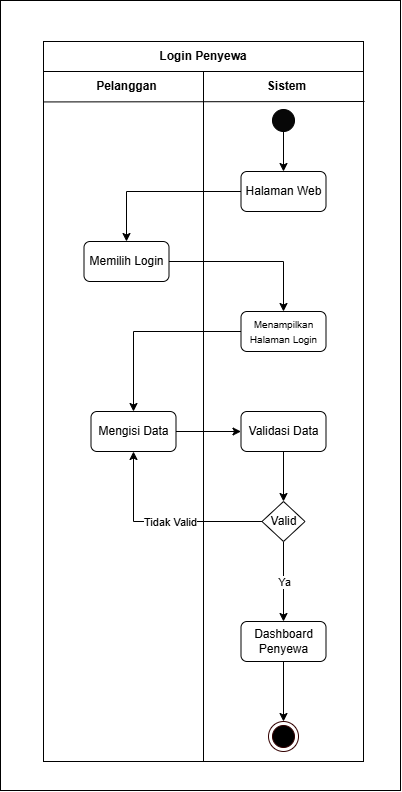

The diagram above was exported from draw.io. Its source (the exported page's mxGraphModel, read from the mxfile embedded in the PNG):
<mxGraphModel dx="1631" dy="707" grid="1" gridSize="10" guides="1" tooltips="1" connect="1" arrows="1" fold="1" page="1" pageScale="1" pageWidth="827" pageHeight="1169" math="0" shadow="0">
  <root>
    <mxCell id="0" />
    <mxCell id="1" parent="0" />
    <mxCell id="ws6isiKIdu3zIsk4kWaN-18" value="" style="rounded=0;whiteSpace=wrap;html=1;" vertex="1" parent="1">
      <mxGeometry y="70" width="400" height="790" as="geometry" />
    </mxCell>
    <mxCell id="E7jDohkm7mAWmlqMKiKa-3" value="" style="rounded=0;whiteSpace=wrap;html=1;" parent="1" vertex="1">
      <mxGeometry x="43" y="141" width="160" height="690" as="geometry" />
    </mxCell>
    <mxCell id="E7jDohkm7mAWmlqMKiKa-4" value="" style="rounded=0;whiteSpace=wrap;html=1;" parent="1" vertex="1">
      <mxGeometry x="203" y="141" width="160" height="690" as="geometry" />
    </mxCell>
    <mxCell id="E7jDohkm7mAWmlqMKiKa-1" value="" style="ellipse;whiteSpace=wrap;html=1;aspect=fixed;fillColor=#070707;" parent="1" vertex="1">
      <mxGeometry x="272" y="179" width="22" height="22" as="geometry" />
    </mxCell>
    <mxCell id="ws6isiKIdu3zIsk4kWaN-3" style="edgeStyle=orthogonalEdgeStyle;rounded=0;orthogonalLoop=1;jettySize=auto;html=1;" edge="1" parent="1" source="E7jDohkm7mAWmlqMKiKa-9" target="E7jDohkm7mAWmlqMKiKa-16">
      <mxGeometry relative="1" as="geometry" />
    </mxCell>
    <mxCell id="E7jDohkm7mAWmlqMKiKa-9" value="Halaman Web" style="rounded=1;whiteSpace=wrap;html=1;" parent="1" vertex="1">
      <mxGeometry x="240.5" y="241" width="85" height="40" as="geometry" />
    </mxCell>
    <mxCell id="E7jDohkm7mAWmlqMKiKa-14" value="" style="endArrow=classic;html=1;rounded=0;entryX=0.5;entryY=0;entryDx=0;entryDy=0;" parent="1" edge="1" target="E7jDohkm7mAWmlqMKiKa-9">
      <mxGeometry width="50" height="50" relative="1" as="geometry">
        <mxPoint x="283" y="201" as="sourcePoint" />
        <mxPoint x="281.5" y="216" as="targetPoint" />
      </mxGeometry>
    </mxCell>
    <mxCell id="ws6isiKIdu3zIsk4kWaN-4" style="edgeStyle=orthogonalEdgeStyle;rounded=0;orthogonalLoop=1;jettySize=auto;html=1;" edge="1" parent="1" source="E7jDohkm7mAWmlqMKiKa-16" target="E7jDohkm7mAWmlqMKiKa-38">
      <mxGeometry relative="1" as="geometry" />
    </mxCell>
    <mxCell id="E7jDohkm7mAWmlqMKiKa-16" value="Memilih Login" style="rounded=1;whiteSpace=wrap;html=1;" parent="1" vertex="1">
      <mxGeometry x="83.5" y="311" width="85" height="40" as="geometry" />
    </mxCell>
    <mxCell id="E7jDohkm7mAWmlqMKiKa-31" value="" style="rounded=0;whiteSpace=wrap;html=1;" parent="1" vertex="1">
      <mxGeometry x="43" y="111" width="320" height="30" as="geometry" />
    </mxCell>
    <mxCell id="E7jDohkm7mAWmlqMKiKa-32" value="Login Penyewa" style="text;html=1;align=center;verticalAlign=middle;whiteSpace=wrap;rounded=0;fontStyle=1" parent="1" vertex="1">
      <mxGeometry x="36" y="111" width="334" height="30" as="geometry" />
    </mxCell>
    <mxCell id="E7jDohkm7mAWmlqMKiKa-34" value="Pelanggan" style="text;html=1;align=center;verticalAlign=middle;whiteSpace=wrap;rounded=0;fontStyle=1" parent="1" vertex="1">
      <mxGeometry x="86.75" y="141" width="78.5" height="30" as="geometry" />
    </mxCell>
    <mxCell id="E7jDohkm7mAWmlqMKiKa-36" value="Sistem" style="text;html=1;align=center;verticalAlign=middle;whiteSpace=wrap;rounded=0;fontStyle=1" parent="1" vertex="1">
      <mxGeometry x="240.5" y="141" width="91" height="30" as="geometry" />
    </mxCell>
    <mxCell id="ws6isiKIdu3zIsk4kWaN-6" style="edgeStyle=orthogonalEdgeStyle;rounded=0;orthogonalLoop=1;jettySize=auto;html=1;" edge="1" parent="1" source="E7jDohkm7mAWmlqMKiKa-38" target="E7jDohkm7mAWmlqMKiKa-69">
      <mxGeometry relative="1" as="geometry" />
    </mxCell>
    <mxCell id="E7jDohkm7mAWmlqMKiKa-38" value="&lt;font style=&quot;font-size: 10px;&quot;&gt;&lt;font style=&quot;&quot;&gt;Menampilkan Halaman Login&lt;/font&gt;&lt;/font&gt;" style="rounded=1;whiteSpace=wrap;html=1;" parent="1" vertex="1">
      <mxGeometry x="240.5" y="381" width="85" height="40" as="geometry" />
    </mxCell>
    <mxCell id="ws6isiKIdu3zIsk4kWaN-10" style="edgeStyle=orthogonalEdgeStyle;rounded=0;orthogonalLoop=1;jettySize=auto;html=1;entryX=0.5;entryY=1;entryDx=0;entryDy=0;" edge="1" parent="1" source="E7jDohkm7mAWmlqMKiKa-65" target="E7jDohkm7mAWmlqMKiKa-69">
      <mxGeometry relative="1" as="geometry" />
    </mxCell>
    <mxCell id="ws6isiKIdu3zIsk4kWaN-11" value="Tidak Valid" style="edgeLabel;html=1;align=center;verticalAlign=middle;resizable=0;points=[];" vertex="1" connectable="0" parent="ws6isiKIdu3zIsk4kWaN-10">
      <mxGeometry x="-0.0147" relative="1" as="geometry">
        <mxPoint x="5" as="offset" />
      </mxGeometry>
    </mxCell>
    <mxCell id="ws6isiKIdu3zIsk4kWaN-12" style="edgeStyle=orthogonalEdgeStyle;rounded=0;orthogonalLoop=1;jettySize=auto;html=1;entryX=0.5;entryY=0;entryDx=0;entryDy=0;" edge="1" parent="1" source="E7jDohkm7mAWmlqMKiKa-65" target="E7jDohkm7mAWmlqMKiKa-80">
      <mxGeometry relative="1" as="geometry" />
    </mxCell>
    <mxCell id="ws6isiKIdu3zIsk4kWaN-15" value="Ya" style="edgeLabel;html=1;align=center;verticalAlign=middle;resizable=0;points=[];" vertex="1" connectable="0" parent="ws6isiKIdu3zIsk4kWaN-12">
      <mxGeometry x="-0.388" y="3" relative="1" as="geometry">
        <mxPoint x="-3" y="16" as="offset" />
      </mxGeometry>
    </mxCell>
    <mxCell id="E7jDohkm7mAWmlqMKiKa-65" value="Valid" style="rhombus;whiteSpace=wrap;html=1;" parent="1" vertex="1">
      <mxGeometry x="261.5" y="571" width="43" height="40" as="geometry" />
    </mxCell>
    <mxCell id="ws6isiKIdu3zIsk4kWaN-8" value="" style="edgeStyle=orthogonalEdgeStyle;rounded=0;orthogonalLoop=1;jettySize=auto;html=1;" edge="1" parent="1" source="E7jDohkm7mAWmlqMKiKa-69" target="E7jDohkm7mAWmlqMKiKa-76">
      <mxGeometry relative="1" as="geometry" />
    </mxCell>
    <mxCell id="E7jDohkm7mAWmlqMKiKa-69" value="Mengisi Data" style="rounded=1;whiteSpace=wrap;html=1;" parent="1" vertex="1">
      <mxGeometry x="90.5" y="481" width="85" height="40" as="geometry" />
    </mxCell>
    <mxCell id="ws6isiKIdu3zIsk4kWaN-9" value="" style="edgeStyle=orthogonalEdgeStyle;rounded=0;orthogonalLoop=1;jettySize=auto;html=1;" edge="1" parent="1" source="E7jDohkm7mAWmlqMKiKa-76" target="E7jDohkm7mAWmlqMKiKa-65">
      <mxGeometry relative="1" as="geometry" />
    </mxCell>
    <mxCell id="E7jDohkm7mAWmlqMKiKa-76" value="Validasi Data" style="rounded=1;whiteSpace=wrap;html=1;" parent="1" vertex="1">
      <mxGeometry x="240.5" y="481" width="85" height="40" as="geometry" />
    </mxCell>
    <mxCell id="ws6isiKIdu3zIsk4kWaN-14" value="" style="edgeStyle=orthogonalEdgeStyle;rounded=0;orthogonalLoop=1;jettySize=auto;html=1;" edge="1" parent="1" source="E7jDohkm7mAWmlqMKiKa-80" target="ws6isiKIdu3zIsk4kWaN-13">
      <mxGeometry relative="1" as="geometry" />
    </mxCell>
    <mxCell id="E7jDohkm7mAWmlqMKiKa-80" value="Dashboard&lt;br&gt;Penyewa" style="rounded=1;whiteSpace=wrap;html=1;" parent="1" vertex="1">
      <mxGeometry x="240.5" y="691" width="85" height="40" as="geometry" />
    </mxCell>
    <mxCell id="ws6isiKIdu3zIsk4kWaN-2" value="" style="endArrow=none;html=1;rounded=0;exitX=0.006;exitY=0.041;exitDx=0;exitDy=0;exitPerimeter=0;" edge="1" parent="1">
      <mxGeometry width="50" height="50" relative="1" as="geometry">
        <mxPoint x="43.00000000000003" y="171.44" as="sourcePoint" />
        <mxPoint x="364.04" y="171" as="targetPoint" />
      </mxGeometry>
    </mxCell>
    <mxCell id="ws6isiKIdu3zIsk4kWaN-13" value="" style="ellipse;html=1;shape=endState;fillColor=#000000;strokeColor=#330000;" vertex="1" parent="1">
      <mxGeometry x="268" y="791" width="30" height="30" as="geometry" />
    </mxCell>
  </root>
</mxGraphModel>